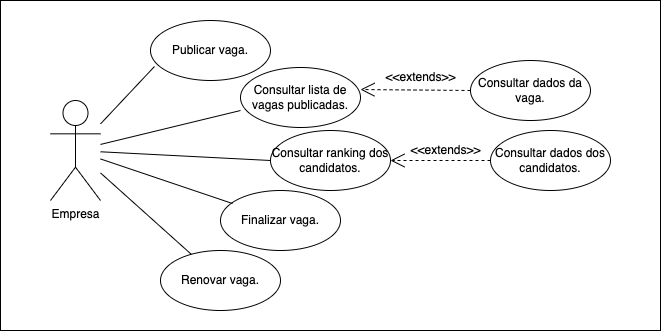

The diagram above was exported from draw.io. Its source (the exported page's mxGraphModel, read from the mxfile embedded in the PNG):
<mxGraphModel dx="946" dy="646" grid="1" gridSize="10" guides="1" tooltips="1" connect="1" arrows="1" fold="1" page="1" pageScale="1" pageWidth="850" pageHeight="1100" math="0" shadow="0">
  <root>
    <mxCell id="0" />
    <mxCell id="1" parent="0" />
    <mxCell id="ibPIiBGYstol1prjQ5cW-25" value="" style="rounded=0;whiteSpace=wrap;html=1;" vertex="1" parent="1">
      <mxGeometry x="70" y="120" width="660" height="330" as="geometry" />
    </mxCell>
    <mxCell id="ibPIiBGYstol1prjQ5cW-1" value="Empresa" style="shape=umlActor;verticalLabelPosition=bottom;verticalAlign=top;html=1;outlineConnect=0;" vertex="1" parent="1">
      <mxGeometry x="120" y="220" width="50" height="100" as="geometry" />
    </mxCell>
    <mxCell id="ibPIiBGYstol1prjQ5cW-2" value="Finalizar vaga." style="ellipse;whiteSpace=wrap;html=1;" vertex="1" parent="1">
      <mxGeometry x="290" y="310" width="120" height="60" as="geometry" />
    </mxCell>
    <mxCell id="ibPIiBGYstol1prjQ5cW-3" value="Publicar vaga." style="ellipse;whiteSpace=wrap;html=1;" vertex="1" parent="1">
      <mxGeometry x="220" y="140" width="120" height="60" as="geometry" />
    </mxCell>
    <mxCell id="ibPIiBGYstol1prjQ5cW-4" value="Consultar dados dos candidatos." style="ellipse;whiteSpace=wrap;html=1;" vertex="1" parent="1">
      <mxGeometry x="560" y="250" width="120" height="60" as="geometry" />
    </mxCell>
    <mxCell id="ibPIiBGYstol1prjQ5cW-5" value="Consultar ranking dos candidatos." style="ellipse;whiteSpace=wrap;html=1;" vertex="1" parent="1">
      <mxGeometry x="340" y="250" width="120" height="60" as="geometry" />
    </mxCell>
    <mxCell id="ibPIiBGYstol1prjQ5cW-6" value="Consultar dados da vaga." style="ellipse;whiteSpace=wrap;html=1;" vertex="1" parent="1">
      <mxGeometry x="540" y="180" width="120" height="60" as="geometry" />
    </mxCell>
    <mxCell id="ibPIiBGYstol1prjQ5cW-7" value="Consultar lista de vagas publicadas." style="ellipse;whiteSpace=wrap;html=1;" vertex="1" parent="1">
      <mxGeometry x="310" y="187" width="120" height="60" as="geometry" />
    </mxCell>
    <mxCell id="ibPIiBGYstol1prjQ5cW-8" value="Renovar vaga." style="ellipse;whiteSpace=wrap;html=1;" vertex="1" parent="1">
      <mxGeometry x="230" y="370" width="120" height="60" as="geometry" />
    </mxCell>
    <mxCell id="ibPIiBGYstol1prjQ5cW-9" value="" style="endArrow=open;endFill=1;endSize=12;html=1;rounded=0;dashed=1;exitX=0;exitY=0.5;exitDx=0;exitDy=0;entryX=1;entryY=0.5;entryDx=0;entryDy=0;" edge="1" parent="1" source="ibPIiBGYstol1prjQ5cW-4" target="ibPIiBGYstol1prjQ5cW-5">
      <mxGeometry width="160" relative="1" as="geometry">
        <mxPoint x="550" y="430" as="sourcePoint" />
        <mxPoint x="710" y="430" as="targetPoint" />
      </mxGeometry>
    </mxCell>
    <mxCell id="ibPIiBGYstol1prjQ5cW-10" value="" style="endArrow=open;endFill=1;endSize=12;html=1;rounded=0;dashed=1;exitX=0;exitY=0.5;exitDx=0;exitDy=0;entryX=1;entryY=0.367;entryDx=0;entryDy=0;entryPerimeter=0;" edge="1" parent="1" source="ibPIiBGYstol1prjQ5cW-6" target="ibPIiBGYstol1prjQ5cW-7">
      <mxGeometry width="160" relative="1" as="geometry">
        <mxPoint x="430" y="150" as="sourcePoint" />
        <mxPoint x="590" y="150" as="targetPoint" />
      </mxGeometry>
    </mxCell>
    <mxCell id="ibPIiBGYstol1prjQ5cW-11" value="&amp;lt;&amp;lt;extends&amp;gt;&amp;gt;" style="text;html=1;align=center;verticalAlign=middle;resizable=0;points=[];autosize=1;strokeColor=none;fillColor=none;" vertex="1" parent="1">
      <mxGeometry x="470" y="260" width="90" height="20" as="geometry" />
    </mxCell>
    <mxCell id="ibPIiBGYstol1prjQ5cW-13" value="&amp;lt;&amp;lt;extends&amp;gt;&amp;gt;" style="text;html=1;align=center;verticalAlign=middle;resizable=0;points=[];autosize=1;strokeColor=none;fillColor=none;" vertex="1" parent="1">
      <mxGeometry x="445" y="187" width="90" height="20" as="geometry" />
    </mxCell>
    <mxCell id="ibPIiBGYstol1prjQ5cW-20" value="" style="endArrow=none;html=1;rounded=0;entryX=0.033;entryY=0.767;entryDx=0;entryDy=0;entryPerimeter=0;" edge="1" parent="1" source="ibPIiBGYstol1prjQ5cW-1" target="ibPIiBGYstol1prjQ5cW-3">
      <mxGeometry width="50" height="50" relative="1" as="geometry">
        <mxPoint x="220" y="310" as="sourcePoint" />
        <mxPoint x="270" y="260" as="targetPoint" />
      </mxGeometry>
    </mxCell>
    <mxCell id="ibPIiBGYstol1prjQ5cW-21" value="" style="endArrow=none;html=1;rounded=0;entryX=0;entryY=0.717;entryDx=0;entryDy=0;entryPerimeter=0;" edge="1" parent="1" source="ibPIiBGYstol1prjQ5cW-1" target="ibPIiBGYstol1prjQ5cW-7">
      <mxGeometry width="50" height="50" relative="1" as="geometry">
        <mxPoint x="230" y="320" as="sourcePoint" />
        <mxPoint x="280" y="270" as="targetPoint" />
      </mxGeometry>
    </mxCell>
    <mxCell id="ibPIiBGYstol1prjQ5cW-22" value="" style="endArrow=none;html=1;rounded=0;entryX=0;entryY=0.5;entryDx=0;entryDy=0;" edge="1" parent="1" source="ibPIiBGYstol1prjQ5cW-1" target="ibPIiBGYstol1prjQ5cW-5">
      <mxGeometry width="50" height="50" relative="1" as="geometry">
        <mxPoint x="240" y="330" as="sourcePoint" />
        <mxPoint x="290" y="280" as="targetPoint" />
      </mxGeometry>
    </mxCell>
    <mxCell id="ibPIiBGYstol1prjQ5cW-23" value="" style="endArrow=none;html=1;rounded=0;entryX=0.1;entryY=0.217;entryDx=0;entryDy=0;entryPerimeter=0;" edge="1" parent="1" source="ibPIiBGYstol1prjQ5cW-1" target="ibPIiBGYstol1prjQ5cW-2">
      <mxGeometry width="50" height="50" relative="1" as="geometry">
        <mxPoint x="250" y="340" as="sourcePoint" />
        <mxPoint x="300" y="290" as="targetPoint" />
      </mxGeometry>
    </mxCell>
    <mxCell id="ibPIiBGYstol1prjQ5cW-24" value="" style="endArrow=none;html=1;rounded=0;" edge="1" parent="1" source="ibPIiBGYstol1prjQ5cW-1" target="ibPIiBGYstol1prjQ5cW-8">
      <mxGeometry width="50" height="50" relative="1" as="geometry">
        <mxPoint x="150" y="410" as="sourcePoint" />
        <mxPoint x="240" y="350" as="targetPoint" />
      </mxGeometry>
    </mxCell>
  </root>
</mxGraphModel>